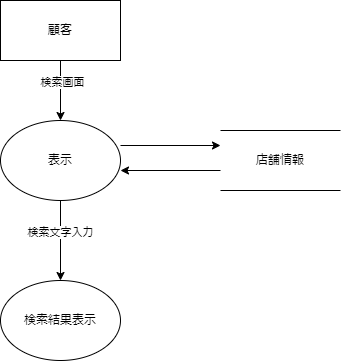

The diagram above was exported from draw.io. Its source (the exported page's mxGraphModel, read from the mxfile embedded in the PNG):
<mxGraphModel dx="1038" dy="579" grid="1" gridSize="10" guides="1" tooltips="1" connect="1" arrows="1" fold="1" page="1" pageScale="1" pageWidth="827" pageHeight="1169" math="0" shadow="0">
  <root>
    <mxCell id="0" />
    <mxCell id="1" parent="0" />
    <mxCell id="4ydYJ-RmOFz2XuXkaI6H-7" style="edgeStyle=orthogonalEdgeStyle;rounded=0;orthogonalLoop=1;jettySize=auto;html=1;exitX=0.5;exitY=1;exitDx=0;exitDy=0;entryX=0.5;entryY=0;entryDx=0;entryDy=0;" parent="1" source="4ydYJ-RmOFz2XuXkaI6H-1" target="4ydYJ-RmOFz2XuXkaI6H-2" edge="1">
      <mxGeometry relative="1" as="geometry" />
    </mxCell>
    <mxCell id="4ydYJ-RmOFz2XuXkaI6H-10" value="検索画面" style="edgeLabel;html=1;align=center;verticalAlign=middle;resizable=0;points=[];" parent="4ydYJ-RmOFz2XuXkaI6H-7" vertex="1" connectable="0">
      <mxGeometry x="-0.3092" y="1" relative="1" as="geometry">
        <mxPoint as="offset" />
      </mxGeometry>
    </mxCell>
    <mxCell id="4ydYJ-RmOFz2XuXkaI6H-1" value="顧客" style="rounded=0;whiteSpace=wrap;html=1;" parent="1" vertex="1">
      <mxGeometry x="120" y="80" width="120" height="60" as="geometry" />
    </mxCell>
    <mxCell id="4ydYJ-RmOFz2XuXkaI6H-8" style="edgeStyle=orthogonalEdgeStyle;rounded=0;orthogonalLoop=1;jettySize=auto;html=1;exitX=0.5;exitY=1;exitDx=0;exitDy=0;entryX=0.5;entryY=0;entryDx=0;entryDy=0;" parent="1" source="4ydYJ-RmOFz2XuXkaI6H-2" target="4ydYJ-RmOFz2XuXkaI6H-3" edge="1">
      <mxGeometry relative="1" as="geometry" />
    </mxCell>
    <mxCell id="4ydYJ-RmOFz2XuXkaI6H-11" value="検索文字入力" style="edgeLabel;html=1;align=center;verticalAlign=middle;resizable=0;points=[];" parent="4ydYJ-RmOFz2XuXkaI6H-8" vertex="1" connectable="0">
      <mxGeometry x="-0.2233" y="-1" relative="1" as="geometry">
        <mxPoint as="offset" />
      </mxGeometry>
    </mxCell>
    <mxCell id="4ydYJ-RmOFz2XuXkaI6H-2" value="表示" style="ellipse;whiteSpace=wrap;html=1;" parent="1" vertex="1">
      <mxGeometry x="120" y="200" width="120" height="80" as="geometry" />
    </mxCell>
    <mxCell id="4ydYJ-RmOFz2XuXkaI6H-3" value="検索結果表示" style="ellipse;whiteSpace=wrap;html=1;" parent="1" vertex="1">
      <mxGeometry x="120" y="360" width="120" height="80" as="geometry" />
    </mxCell>
    <mxCell id="4ydYJ-RmOFz2XuXkaI6H-4" value="店舗情報" style="shape=partialRectangle;whiteSpace=wrap;html=1;left=0;right=0;fillColor=none;" parent="1" vertex="1">
      <mxGeometry x="340" y="210" width="120" height="60" as="geometry" />
    </mxCell>
    <mxCell id="4ydYJ-RmOFz2XuXkaI6H-5" value="" style="endArrow=classic;html=1;rounded=0;entryX=0;entryY=0.25;entryDx=0;entryDy=0;" parent="1" target="4ydYJ-RmOFz2XuXkaI6H-4" edge="1">
      <mxGeometry width="50" height="50" relative="1" as="geometry">
        <mxPoint x="240" y="225" as="sourcePoint" />
        <mxPoint x="290" y="180" as="targetPoint" />
      </mxGeometry>
    </mxCell>
    <mxCell id="4ydYJ-RmOFz2XuXkaI6H-6" value="" style="endArrow=classic;html=1;rounded=0;entryX=0;entryY=0.25;entryDx=0;entryDy=0;" parent="1" edge="1">
      <mxGeometry width="50" height="50" relative="1" as="geometry">
        <mxPoint x="340" y="250" as="sourcePoint" />
        <mxPoint x="240" y="250" as="targetPoint" />
      </mxGeometry>
    </mxCell>
  </root>
</mxGraphModel>